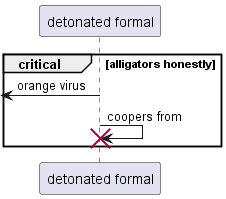

The diagram above was rendered by PlantUML. Its source (embedded in the PNG):
@startuml
participant "detonated formal" as 0
critical alligators honestly
 [<- 0: orange virus
0 -> 0!! : coopers from
end
@enduml